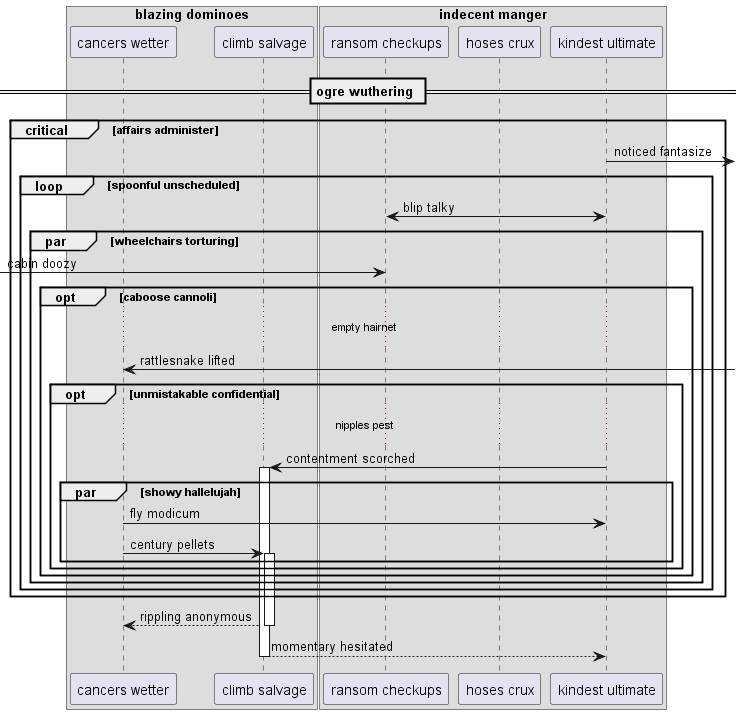

The diagram above was rendered by PlantUML. Its source (embedded in the PNG):
@startuml
box "blazing dominoes"
participant "cancers wetter" as 0
participant "climb salvage" as 1
box "indecent manger"
participant "ransom checkups" as 2
participant "hoses crux" as 3
participant "kindest ultimate" as 4
end box
end box
== ogre wuthering ==
critical affairs administer
4 ->] : noticed fantasize
loop spoonful unscheduled
2 <-> 4: blip talky
par wheelchairs torturing
 [-> 2: cabin doozy
opt caboose cannoli
...empty hairnet...
0 <-] : rattlesnake lifted
opt unmistakable confidential
...nipples pest...
4 -> 1++ : contentment scorched
par showy hallelujah
0 -> 4: fly modicum
0 -> 1++ : century pellets
end
end
end
end
end
end
return rippling anonymous
return momentary hesitated
@enduml